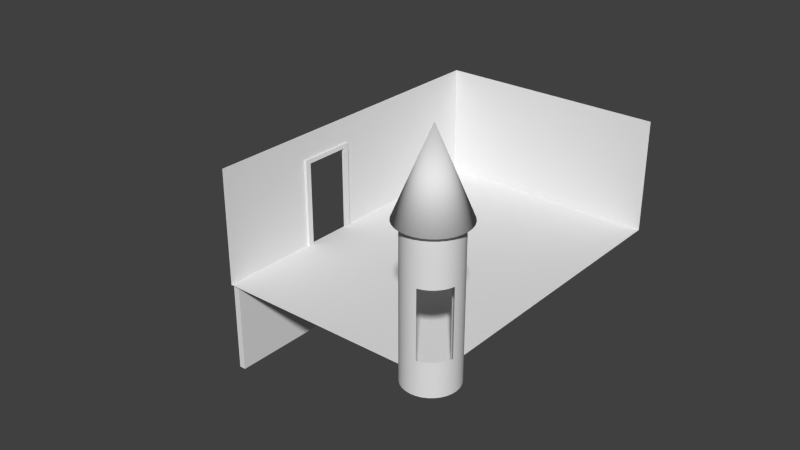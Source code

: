 # Source: bedroom_s_e2.blend  (saved by Blender 2.66.0; exported with 4.5.12 LTS)
import bpy
from mathutils import Matrix  # noqa: F401  (used for matrix-valued properties, if any)

bpy.ops.wm.read_factory_settings(use_empty=True)
scene = bpy.context.scene
scene.name = 'Scene'

# ---- collections
col_collection_1 = bpy.data.collections.new('Collection 1'); scene.collection.children.link(col_collection_1)
col_collection_1.hide_render = True
col_collection_1.hide_viewport = True
col_collection_2 = bpy.data.collections.new('Collection 2'); scene.collection.children.link(col_collection_2)
col_collection_3 = bpy.data.collections.new('Collection 3'); scene.collection.children.link(col_collection_3)
col_collection_3.hide_render = True
col_collection_3.hide_viewport = True
col_collection_7 = bpy.data.collections.new('Collection 7'); scene.collection.children.link(col_collection_7)
col_collection_12 = bpy.data.collections.new('Collection 12'); scene.collection.children.link(col_collection_12)
col_collection_12.hide_render = True
col_collection_12.hide_viewport = True

# ---- materials (node trees are filled in below, after node groups)
mat_floor = bpy.data.materials.new('floor')
mat_floor.alpha_threshold = 0.0
mat_floor.use_transparent_shadow = False
mat_floor.roughness = 0.5
mat_floor.line_color = (0.0, 0.0, 0.0, 1.0)
mat_ceiling = bpy.data.materials.new('ceiling')
mat_ceiling.alpha_threshold = 0.0
mat_ceiling.use_transparent_shadow = False
mat_ceiling.roughness = 0.5
mat_ceiling.line_color = (0.0, 0.0, 0.0, 1.0)

# ---- material node trees

# ---- world
world_world = bpy.data.worlds.new('World'); scene.world = world_world
world_world.color = (0.05088, 0.05088, 0.05088)
world_world.use_sun_shadow = False
world_world.sun_shadow_jitter_overblur = 0.0
world_world.cycles.sampling_method = 'MANUAL'
world_world.cycles.sample_map_resolution = 256

# ---- meshes
me_plane_019 = bpy.data.meshes.new('Plane.019')
me_plane_019.from_pydata([(1.0, -0.8446, 0.0), (1.0, 1.0, 0.0), (1.0, -0.8446, 15.0), (1.0, 1.0, 15.0), (1.0, -0.8446, 4.0), (1.0, -0.8446, 13.0), (1.0, 1.0, 13.0), (1.0, 1.0, 4.0), (1.0, -0.5, 0.0), (1.0, 1.49e-08, 0.0), (1.0, 0.2, 0.0), (1.0, 0.7, 0.0), (1.0, -0.5, 15.0), (1.0, 1.49e-08, 15.0), (1.0, 0.2, 15.0), (1.0, 0.7, 15.0), (1.0, 0.7, 4.0), (1.0, 0.2, 4.0), (1.0, 1.49e-08, 4.0), (1.0, -0.5, 4.0), (1.0, 0.7, 13.0), (1.0, 0.2, 13.0), (1.0, 1.49e-08, 13.0), (1.0, -0.5, 13.0)], [], [(20, 15, 3, 6), (11, 16, 7, 1), (16, 20, 6, 7), (5, 2, 12, 23), (23, 12, 13, 22), (22, 13, 14, 21), (21, 14, 15, 20), (0, 4, 19, 8), (8, 19, 18, 9), (9, 18, 17, 10), (10, 17, 16, 11), (4, 5, 23, 19), (18, 22, 21, 17)])
me_plane_019.use_remesh_preserve_volume = False
me_plane_019.use_remesh_preserve_attributes = False
me_plane_019.use_mirror_vertex_groups = False
me_plane_019.update()
me_cube_039 = bpy.data.meshes.new('Cube.039')
me_cube_039.from_pydata([(-1.0, 1.0, 0.0), (1.0, 1.0, 0.0), (-1.0, 1.0, 2.0), (1.0, 1.0, 2.0)], [], [(2, 0, 1, 3)])
me_cube_039.use_remesh_preserve_volume = False
me_cube_039.use_remesh_preserve_attributes = False
me_cube_039.use_mirror_vertex_groups = False
me_cube_039.update()
me_cube_038 = bpy.data.meshes.new('Cube.038')
me_cube_038.from_pydata([(-1.0, -1.0, 0.0), (-1.0, 1.0, 0.0), (1.0, 1.0, 0.0), (0.7834, -1.0, 0.0), (1.0, -0.8488, 0.0)], [], [(0, 3, 4, 2, 1)])
_uv = me_cube_038.uv_layers.new(name='UVMap')
_uv.uv.foreach_set('vector', [0.9986, 0.9528, 0.9999, 0.1046, 0.8808, 9.76e-05, 9.76e-05, 9.771e-05, 9.771e-05, 0.9528])
me_cube_038.materials.append(mat_floor)
me_cube_038.use_remesh_preserve_volume = False
me_cube_038.use_remesh_preserve_attributes = False
me_cube_038.use_mirror_vertex_groups = False
me_cube_038.update()
me_cube_033 = bpy.data.meshes.new('Cube.033')
me_cube_033.from_pydata([(-1.0, -1.0, 0.0), (-1.0, 1.0, 0.0), (-1.0, -1.0, 2.0), (-1.0, 1.0, 2.0), (-1.0, 1.0, 1.539), (-1.0, -1.0, 1.539), (-1.0, -0.3909, 0.0), (-1.0, -0.07776, 0.0), (-1.0, -0.07776, 2.0), (-1.0, -0.3909, 2.0), (-1.0, -0.3909, 1.539), (-1.0, -0.07776, 1.539)], [], [(11, 7, 1, 4), (8, 11, 4, 3), (5, 0, 6, 10), (2, 5, 10, 9), (9, 10, 11, 8)])
me_cube_033.use_remesh_preserve_volume = False
me_cube_033.use_remesh_preserve_attributes = False
me_cube_033.use_mirror_vertex_groups = False
me_cube_033.update()
me_plane_018 = bpy.data.meshes.new('Plane.018')
me_plane_018.from_pydata([(0.7943, -1.0, -1.494e-07), (-1.0, -1.0, 0.0), (0.7943, -1.0, 15.0), (-1.0, -1.0, 15.0), (-1.0, -1.0, 4.0), (-1.0, -1.0, 13.0), (0.7943, -1.0, 4.0), (0.7943, -1.0, 13.0), (0.3, -1.0, 0.0), (-0.5, -1.0, 0.0), (0.3, -1.0, 15.0), (-0.5, -1.0, 15.0), (0.3, -1.0, 4.0), (-0.5, -1.0, 4.0), (0.3, -1.0, 13.0), (-0.5, -1.0, 13.0)], [], [(14, 10, 2, 7), (8, 12, 6, 0), (12, 14, 7, 6), (5, 3, 11, 15), (15, 11, 10, 14), (1, 4, 13, 9), (9, 13, 12, 8), (4, 5, 15, 13)])
me_plane_018.use_remesh_preserve_volume = False
me_plane_018.use_remesh_preserve_attributes = False
me_plane_018.use_mirror_vertex_groups = False
me_plane_018.update()
me_cube_000 = bpy.data.meshes.new('Cube.000')
me_cube_000.from_pydata([(-1.0, -1.0, -1.0), (-1.0, 1.0, -1.0), (1.0, 1.0, -1.0), (1.0, -1.0, -1.0), (-1.0, -1.0, 1.0), (-1.0, 1.0, 1.0), (1.0, 1.0, 1.0), (1.0, -1.0, 1.0)], [], [(4, 5, 1, 0), (5, 6, 2, 1), (6, 7, 3, 2), (7, 4, 0, 3), (0, 1, 2, 3), (7, 6, 5, 4)])
me_cube_000.use_remesh_preserve_volume = False
me_cube_000.use_remesh_preserve_attributes = False
me_cube_000.use_mirror_vertex_groups = False
me_cube_000.update()
me_cube_001 = bpy.data.meshes.new('Cube.001')
me_cube_001.from_pydata([(1.0, 0.8, 1.0), (-1.0, 1.0, -1.0), (1.0, 1.0, -1.0), (-1.0, 0.8, -1.0), (1.0, 0.8, -1.0), (-1.0, 1.0, 1.0), (1.0, 1.0, 1.0), (-1.0, 0.8, 1.0), (-1.0, 0.0, 1.0), (1.0, 0.0, 1.0), (1.0, 0.0, 0.9), (-1.0, 0.0, 0.9), (-1.0, 0.8, 0.9), (1.0, 1.0, 0.9), (1.0, 0.8, 0.9), (-1.0, 1.0, 0.9)], [], [(12, 15, 1, 3), (15, 13, 2, 1), (8, 7, 12, 11), (13, 14, 4, 2), (3, 1, 2, 4), (0, 6, 5, 7), (9, 0, 7, 8), (12, 3, 4, 14), (0, 9, 10, 14), (6, 0, 14, 13), (5, 6, 13, 15), (7, 5, 15, 12), (14, 10, 11, 12)])
me_cube_001.use_remesh_preserve_volume = False
me_cube_001.use_remesh_preserve_attributes = False
me_cube_001.use_mirror_vertex_groups = False
me_cube_001.update()
me_circle_013 = bpy.data.meshes.new('Circle.013')
me_circle_013.from_pydata([(0.0, 1.0, 0.0), (-0.1951, 0.9808, 0.0), (-0.3827, 0.9239, 0.0), (-0.5556, 0.8315, 0.0), (-0.7071, 0.7071, 0.0), (-0.8315, 0.5556, 0.0), (-0.9239, 0.3827, 0.0), (-0.9808, 0.1951, 0.0), (-1.0, 7.55e-08, 0.0), (-0.9808, -0.1951, 0.0), (-0.9239, -0.3827, 0.0), (-0.8315, -0.5556, 0.0), (-0.7071, -0.7071, 0.0), (-0.5556, -0.8315, 0.0), (-0.3827, -0.9239, 0.0), (-0.1951, -0.9808, 0.0), (3.258e-07, -1.0, 0.0), (0.1951, -0.9808, 0.0), (0.3827, -0.9239, 0.0), (0.5556, -0.8315, 0.0), (0.7071, -0.7071, 0.0), (0.8315, -0.5556, 0.0), (0.9239, -0.3827, 0.0), (0.9808, -0.1951, 0.0), (1.0, 9.656e-07, 0.0)], [], [(2, 3, 4, 5, 6, 7, 8, 9, 10, 11, 12, 13, 14, 15, 16, 17, 18, 19, 20, 21, 22, 23, 24, 0, 1)])
me_circle_013.polygons.foreach_set('use_smooth', [True] * 1)
_uv = me_circle_013.uv_layers.new(name='UVMap')
_uv.uv.foreach_set('vector', [0.8806, 0.04689, 0.886, 0.03672, 0.8933, 0.0278, 0.9022, 0.02048, 0.9124, 0.01504, 0.9235, 0.01169, 0.9349, 0.01056, 0.9464, 0.01169, 0.9575, 0.01504, 0.9676, 0.02048, 0.9766, 0.0278, 0.9839, 0.03672, 0.9893, 0.04689, 0.9927, 0.05793, 0.9938, 0.06942, 0.9927, 0.0809, 0.9893, 0.09194, 0.9839, 0.1021, 0.9766, 0.111, 0.9676, 0.1184, 0.9575, 0.1238, 0.9464, 0.1271, 0.9349, 0.1283, 0.8761, 0.06942, 0.8772, 0.05793])
me_circle_013.materials.append(mat_floor)
me_circle_013.use_remesh_preserve_volume = False
me_circle_013.use_remesh_preserve_attributes = False
me_circle_013.use_mirror_vertex_groups = False
me_circle_013.update()
me_circle_009 = bpy.data.meshes.new('Circle.009')
me_circle_009.from_pydata([(0.0, 1.0, 0.0), (-0.1951, 0.9808, 0.0), (-0.3827, 0.9239, 0.0), (-0.5556, 0.8315, 0.0), (-0.7071, 0.7071, 0.0), (-0.8315, 0.5556, 0.0), (-0.9239, 0.3827, 0.0), (-0.9808, 0.1951, 0.0), (-1.0, 7.55e-08, 0.0), (-0.9808, -0.1951, 0.0), (-0.9239, -0.3827, 0.0), (-0.8315, -0.5556, 0.0), (-0.7071, -0.7071, 0.0), (-0.5556, -0.8315, 0.0), (-0.3827, -0.9239, 0.0), (-0.1951, -0.9808, 0.0), (3.258e-07, -1.0, 0.0), (0.1951, -0.9808, 0.0), (0.3827, -0.9239, 0.0), (0.5556, -0.8315, 0.0), (0.7071, -0.7071, 0.0), (0.8315, -0.5556, 0.0), (0.9239, -0.3827, 0.0), (0.9808, -0.1951, 0.0), (1.0, 9.656e-07, 0.0), (-0.9239, 0.3827, 15.0), (-0.8315, 0.5556, 15.0), (-0.7071, 0.7071, 15.0), (-0.5556, 0.8315, 15.0), (-0.3827, 0.9239, 15.0), (-0.1951, 0.9808, 15.0), (0.0, 1.0, 15.0), (-0.9808, 0.1951, 15.0), (-1.0, 7.55e-08, 15.0), (-0.9808, -0.1951, 15.0), (-0.9239, -0.3827, 15.0), (-0.8315, -0.5556, 15.0), (-0.7071, -0.7071, 15.0), (-0.5556, -0.8315, 15.0), (-0.3827, -0.9239, 15.0), (-0.1951, -0.9808, 15.0), (3.258e-07, -1.0, 15.0), (0.1951, -0.9808, 15.0), (0.3827, -0.9239, 15.0), (0.5556, -0.8315, 15.0), (0.7071, -0.7071, 15.0), (0.8315, -0.5556, 15.0), (0.9239, -0.3827, 15.0), (0.9808, -0.1951, 15.0), (1.0, 9.656e-07, 15.0)], [], [(4, 27, 26, 5), (20, 45, 46, 21), (15, 40, 41, 16), (10, 35, 36, 11), (5, 26, 25, 6), (0, 31, 30, 1), (21, 46, 47, 22), (16, 41, 42, 17), (11, 36, 37, 12), (6, 25, 32, 7), (1, 30, 29, 2), (22, 47, 48, 23), (17, 42, 43, 18), (12, 37, 38, 13), (7, 32, 33, 8), (2, 29, 28, 3), (23, 48, 49, 24), (18, 43, 44, 19), (13, 38, 39, 14), (8, 33, 34, 9), (3, 28, 27, 4), (19, 44, 45, 20), (14, 39, 40, 15), (9, 34, 35, 10), (49, 31, 0, 24)])
me_circle_009.polygons.foreach_set('use_smooth', [True] * 25)
me_circle_009.use_remesh_preserve_volume = False
me_circle_009.use_remesh_preserve_attributes = False
me_circle_009.use_mirror_vertex_groups = False
me_circle_009.update()
me_cone_001 = bpy.data.meshes.new('Cone.001')
me_cone_001.from_pydata([(0.0, 1.0, -1.0), (0.1951, 0.9808, -1.0), (0.3827, 0.9239, -1.0), (0.5556, 0.8315, -1.0), (0.7071, 0.7071, -1.0), (0.8315, 0.5556, -1.0), (0.9239, 0.3827, -1.0), (0.9808, 0.1951, -1.0), (1.0, 7.55e-08, -1.0), (0.0, 0.0, 1.0), (0.9808, -0.1951, -1.0), (0.9239, -0.3827, -1.0), (0.8315, -0.5556, -1.0), (0.7071, -0.7071, -1.0), (0.5556, -0.8315, -1.0), (0.3827, -0.9239, -1.0), (0.1951, -0.9808, -1.0), (-3.258e-07, -1.0, -1.0), (-0.1951, -0.9808, -1.0), (-0.3827, -0.9239, -1.0), (-0.5556, -0.8315, -1.0), (-0.7071, -0.7071, -1.0), (-0.8315, -0.5556, -1.0), (-0.9239, -0.3827, -1.0), (-0.9808, -0.1951, -1.0), (-1.0, 9.656e-07, -1.0), (-0.9808, 0.1951, -1.0), (-0.9239, 0.3827, -1.0), (-0.8315, 0.5556, -1.0), (-0.7071, 0.7071, -1.0), (-0.5556, 0.8315, -1.0), (-0.3827, 0.9239, -1.0), (-0.1951, 0.9808, -1.0)], [], [(31, 32, 9), (0, 1, 9), (32, 0, 9), (1, 2, 9), (30, 31, 9), (29, 30, 9), (28, 29, 9), (27, 28, 9), (26, 27, 9), (25, 26, 9), (24, 25, 9), (23, 24, 9), (22, 23, 9), (21, 22, 9), (20, 21, 9), (19, 20, 9), (18, 19, 9), (17, 18, 9), (16, 17, 9), (15, 16, 9), (14, 15, 9), (13, 14, 9), (12, 13, 9), (11, 12, 9), (10, 11, 9), (8, 10, 9), (7, 8, 9), (6, 7, 9), (5, 6, 9), (4, 5, 9), (3, 4, 9), (2, 3, 9), (0, 32, 31, 30, 29, 28, 27, 26, 25, 24, 23, 22, 21, 20, 19, 18, 17, 16, 15, 14, 13, 12, 11, 10, 8, 7, 6, 5, 4, 3, 2, 1)])
me_cone_001.polygons.foreach_set('use_smooth', [True] * 33)
me_cone_001.use_remesh_preserve_volume = False
me_cone_001.use_remesh_preserve_attributes = False
me_cone_001.use_mirror_vertex_groups = False
me_cone_001.update()
me_circle_003 = bpy.data.meshes.new('Circle.003')
me_circle_003.from_pydata([(0.0, 1.0, 0.0), (-0.1951, 0.9808, 0.0), (-0.3827, 0.9239, 0.0), (-0.5556, 0.8315, 0.0), (-0.7071, 0.7071, 0.0), (-0.8315, 0.5556, 0.0), (-0.9239, 0.3827, 0.0), (-0.9808, 0.1951, 0.0), (-1.0, 7.55e-08, 0.0), (-0.9808, -0.1951, 0.0), (-0.9239, -0.3827, 0.0), (-0.8315, -0.5556, 0.0), (-0.7071, -0.7071, 0.0), (-0.5556, -0.8315, 0.0), (-0.3827, -0.9239, 0.0), (-0.1951, -0.9808, 0.0), (3.258e-07, -1.0, 0.0), (0.1951, -0.9808, 0.0), (0.3827, -0.9239, 0.0), (0.5556, -0.8315, 0.0), (0.7071, -0.7071, 0.0), (0.8315, -0.5556, 0.0), (0.9239, -0.3827, 0.0), (0.9808, -0.1951, 0.0), (1.0, 9.656e-07, 0.0), (-0.9239, 0.3827, 15.0), (-0.8315, 0.5556, 15.0), (-0.7071, 0.7071, 15.0), (-0.5556, 0.8315, 15.0), (-0.3827, 0.9239, 15.0), (-0.1951, 0.9808, 15.0), (0.0, 1.0, 15.0), (-0.9808, 0.1951, 15.0), (-1.0, 7.55e-08, 15.0), (-0.9808, -0.1951, 15.0), (-0.9239, -0.3827, 15.0), (-0.8315, -0.5556, 15.0), (-0.7071, -0.7071, 15.0), (-0.5556, -0.8315, 15.0), (-0.3827, -0.9239, 15.0), (-0.1951, -0.9808, 15.0), (3.258e-07, -1.0, 15.0), (0.1951, -0.9808, 15.0), (0.3827, -0.9239, 15.0), (0.5556, -0.8315, 15.0), (0.7071, -0.7071, 15.0), (0.8315, -0.5556, 15.0), (0.9239, -0.3827, 15.0), (0.9808, -0.1951, 15.0), (1.0, 9.656e-07, 15.0), (-0.8315, 0.5556, 4.228), (-0.8315, 0.5556, 12.46), (-0.7071, 0.7071, 12.46), (-0.7071, 0.7071, 4.228), (0.8315, -0.5556, 4.228), (0.8315, -0.5556, 12.46), (0.7071, -0.7071, 12.46), (0.7071, -0.7071, 4.228), (3.258e-07, -1.0, 4.228), (3.258e-07, -1.0, 12.46), (-0.1951, -0.9808, 12.46), (-0.1951, -0.9808, 4.228), (-0.8315, -0.5556, 4.228), (-0.8315, -0.5556, 12.46), (-0.9239, -0.3827, 12.46), (-0.9239, -0.3827, 4.228), (-0.9239, 0.3827, 4.228), (-0.9239, 0.3827, 12.46), (-0.1951, 0.9808, 4.228), (-0.1951, 0.9808, 12.46), (0.0, 1.0, 12.46), (0.0, 1.0, 4.228), (0.9239, -0.3827, 4.228), (0.9239, -0.3827, 12.46), (0.1951, -0.9808, 4.228), (0.1951, -0.9808, 12.46), (-0.7071, -0.7071, 4.228), (-0.7071, -0.7071, 12.46), (-0.9808, 0.1951, 4.228), (-0.9808, 0.1951, 12.46), (-0.3827, 0.9239, 4.228), (-0.3827, 0.9239, 12.46), (0.9808, -0.1951, 4.228), (0.9808, -0.1951, 12.46), (0.3827, -0.9239, 4.228), (0.3827, -0.9239, 12.46), (-0.5556, -0.8315, 4.228), (-0.5556, -0.8315, 12.46), (-1.0, 7.55e-08, 4.228), (-1.0, 7.55e-08, 12.46), (-0.5556, 0.8315, 4.228), (-0.5556, 0.8315, 12.46), (1.0, 9.656e-07, 4.228), (1.0, 9.656e-07, 12.46), (0.5556, -0.8315, 4.228), (0.5556, -0.8315, 12.46), (-0.3827, -0.9239, 4.228), (-0.3827, -0.9239, 12.46), (-0.9808, -0.1951, 4.228), (-0.9808, -0.1951, 12.46)], [], [(52, 27, 26, 51), (56, 45, 46, 55), (60, 40, 41, 59), (64, 35, 36, 63), (51, 26, 25, 67), (70, 31, 30, 69), (55, 46, 47, 73), (59, 41, 42, 75), (63, 36, 37, 77), (67, 25, 32, 79), (69, 30, 29, 81), (73, 47, 48, 83), (75, 42, 43, 85), (77, 37, 38, 87), (79, 32, 33, 89), (81, 29, 28, 91), (83, 48, 49, 93), (85, 43, 44, 95), (87, 38, 39, 97), (89, 33, 34, 99), (91, 28, 27, 52), (95, 44, 45, 56), (97, 39, 40, 60), (99, 34, 35, 64), (4, 53, 50, 5), (53, 52, 51, 50), (20, 57, 54, 21), (57, 56, 55, 54), (15, 61, 58, 16), (61, 60, 59, 58), (10, 65, 62, 11), (5, 50, 66, 6), (50, 51, 67, 66), (0, 71, 68, 1), (71, 70, 69, 68), (21, 54, 72, 22), (54, 55, 73, 72), (16, 58, 74, 17), (58, 59, 75, 74), (11, 62, 76, 12), (6, 66, 78, 7), (66, 67, 79, 78), (1, 68, 80, 2), (68, 69, 81, 80), (22, 72, 82, 23), (72, 73, 83, 82), (17, 74, 84, 18), (74, 75, 85, 84), (12, 76, 86, 13), (7, 78, 88, 8), (78, 79, 89, 88), (2, 80, 90, 3), (80, 81, 91, 90), (23, 82, 92, 24), (82, 83, 93, 92), (18, 84, 94, 19), (84, 85, 95, 94), (13, 86, 96, 14), (8, 88, 98, 9), (88, 89, 99, 98), (3, 90, 53, 4), (90, 91, 52, 53), (19, 94, 57, 20), (94, 95, 56, 57), (14, 96, 61, 15), (9, 98, 65, 10)])
me_circle_003.polygons.foreach_set('use_smooth', [True] * 66)
me_circle_003.use_remesh_preserve_volume = False
me_circle_003.use_remesh_preserve_attributes = False
me_circle_003.use_mirror_vertex_groups = False
me_circle_003.update()
me_cube_021 = bpy.data.meshes.new('Cube.021')
me_cube_021.from_pydata([(-1.0, -1.0, 2.0), (-1.0, 1.0, 2.0), (1.0, 1.0, 2.0), (1.0, -0.8486, 2.0), (0.7876, -1.0, 2.0)], [], [(3, 4, 0, 1, 2)])
_uv = me_cube_021.uv_layers.new(name='UVMap')
_uv.uv.foreach_set('vector', [0.9528, 0.8807, 0.8503, 0.9999, 9.76e-05, 1.002, 9.782e-05, 9.771e-05, 0.9528, 9.76e-05])
me_cube_021.materials.append(mat_ceiling)
me_cube_021.use_remesh_preserve_volume = False
me_cube_021.use_remesh_preserve_attributes = False
me_cube_021.use_mirror_vertex_groups = False
me_cube_021.update()

# ---- objects
ob_east_wing_002 = bpy.data.objects.new('east_wing.002', me_plane_019)
ob_bedroom_s_e_001 = bpy.data.objects.new('bedroom_s_e.001', me_cube_039)
ob_floor = bpy.data.objects.new('floor', me_cube_038)
ob_bedroom_s_e = bpy.data.objects.new('bedroom_s_e', me_cube_033)
ob_east_wing_001 = bpy.data.objects.new('east_wing.001', me_plane_018)
ob_cube_000 = bpy.data.objects.new('Cube.000', me_cube_000)
ob_cube_001 = bpy.data.objects.new('Cube.001', me_cube_001)
ob_turret_est_001 = bpy.data.objects.new('turret_est.001', me_circle_013)
ob_turret_east_002 = bpy.data.objects.new('turret_east.002', me_circle_009)
ob_cone_001 = bpy.data.objects.new('Cone.001', me_cone_001)
ob_turret_est = bpy.data.objects.new('turret_est', me_circle_003)
ob_ceiling = bpy.data.objects.new('ceiling', me_cube_021)

# ---- transforms, parenting, visibility, modifiers, constraints
ob_east_wing_002.parent = ob_bedroom_s_e
ob_east_wing_002.matrix_parent_inverse = Matrix(((0.1111, 0.0, 0.0, -1.889), (7.164e-11, 0.07692, 1.863e-09, -0.2308), (-1.076e-08, 0.0, 0.2222, -2.889), (0.0, 0.0, 0.0, 1.0)))
ob_east_wing_002.location = (17.0, 3.0, 13.0)
ob_east_wing_002.scale = (9.0, 13.0, 0.6)
ob_east_wing_002.lineart.crease_threshold = 0.0
ob_bedroom_s_e_001.location = (17.0, 3.0, 13.0)
ob_bedroom_s_e_001.scale = (9.0, 13.0, 4.5)
ob_bedroom_s_e_001.lineart.crease_threshold = 0.0
ob_floor.location = (17.0, 3.0, 13.0)
ob_floor.scale = (9.0, 13.0, 4.5)
ob_floor.lineart.crease_threshold = 0.0
ob_bedroom_s_e.location = (17.0, 3.0, 13.0)
ob_bedroom_s_e.scale = (9.0, 13.0, 4.5)
ob_bedroom_s_e.lineart.crease_threshold = 0.0
ob_east_wing_001.parent = ob_bedroom_s_e
ob_east_wing_001.matrix_parent_inverse = Matrix(((0.1111, 0.0, 0.0, -1.889), (7.164e-11, 0.07692, 1.863e-09, -0.2308), (-1.076e-08, 0.0, 0.2222, -2.889), (0.0, 0.0, 0.0, 1.0)))
ob_east_wing_001.location = (17.0, 3.0, 13.0)
ob_east_wing_001.scale = (9.0, 13.0, 0.6)
ob_east_wing_001.lineart.crease_threshold = 0.0
ob_cube_000.location = (8.217, -6.0, 9.404)
ob_cube_000.scale = (0.25, 3.75, 3.5)
ob_cube_000.lineart.crease_threshold = 0.0
ob_cube_001.location = (8.106, 0.0, 16.5)
ob_cube_001.scale = (0.1, 2.25, 3.5)
ob_cube_001.lineart.crease_threshold = 0.0
_m = ob_cube_001.modifiers.new('Mirror', 'MIRROR')
_m.use_axis = (False, True, False)
ob_turret_est_001.location = (26.0, -10.0, 13.0)
ob_turret_est_001.rotation_euler = (0.0, 0.0, 1.571)
ob_turret_est_001.scale = (2.0, 2.0, 0.6)
ob_turret_est_001.lineart.crease_threshold = 0.0
ob_turret_east_002.location = (26.0, -10.0, 22.0)
ob_turret_east_002.rotation_euler = (0.0, 0.0, 1.571)
ob_turret_east_002.scale = (2.0, 2.0, 0.1333)
ob_turret_east_002.lineart.crease_threshold = 0.0
ob_cone_001.parent = ob_turret_east_002
ob_cone_001.matrix_parent_inverse = Matrix(((-3.129e-07, 0.5, 0.0, 5.0), (-0.5, -3.199e-07, 0.0, 12.5), (0.0, -3.197e-13, 7.5, -180.0), (0.0, 0.0, 0.0, 1.0)))
ob_cone_001.location = (25.0, -10.0, 29.04)
ob_cone_001.scale = (2.5, 2.5, 3.0)
ob_cone_001.lineart.crease_threshold = 0.0
ob_turret_est.location = (26.0, -10.0, 13.0)
ob_turret_est.rotation_euler = (0.0, 0.0, 1.571)
ob_turret_est.scale = (2.0, 2.0, 0.6)
ob_turret_est.lineart.crease_threshold = 0.0
ob_ceiling.location = (17.0, 3.0, 13.0)
ob_ceiling.scale = (9.0, 13.0, 4.5)
ob_ceiling.lineart.crease_threshold = 0.0

# ---- collection membership
col_collection_1.objects.link(ob_east_wing_002)
col_collection_2.objects.link(ob_bedroom_s_e_001)
col_collection_2.objects.link(ob_floor)
col_collection_2.objects.link(ob_bedroom_s_e)
col_collection_3.objects.link(ob_east_wing_001)
col_collection_7.objects.link(ob_cube_000)
col_collection_7.objects.link(ob_cube_001)
col_collection_7.objects.link(ob_turret_est_001)
col_collection_7.objects.link(ob_turret_east_002)
col_collection_7.objects.link(ob_cone_001)
col_collection_7.objects.link(ob_turret_est)
col_collection_12.objects.link(ob_ceiling)

# ---- scene / render settings (as saved in the file)
scene.frame_start = 1; scene.frame_end = 50; scene.frame_set(1)
scene.render.engine = 'BLENDER_EEVEE_NEXT'
scene.render.image_settings.color_mode = 'RGB'
scene.render.image_settings.compression = 90
scene.render.resolution_percentage = 50
scene.render.dither_intensity = 0.0
scene.render.bake_margin = 2
scene.cycles.use_denoising = False
scene.cycles.samples = 10
scene.cycles.sampling_pattern = 'TABULATED_SOBOL'
scene.cycles.light_sampling_threshold = 0.0
scene.cycles.use_adaptive_sampling = False
scene.cycles.use_light_tree = False
scene.cycles.blur_glossy = 0.0
scene.cycles.volume_bounces = 1
scene.cycles.pixel_filter_type = 'GAUSSIAN'
scene.cycles.sample_clamp_indirect = 0.0
scene.view_settings.view_transform = 'Standard'
bpy.context.view_layer.update()

# ---- added for rendering (the .blend has no active camera and no usable light): camera, sun
cam_auto = bpy.data.cameras.new('AutoCamera')
cam_auto.lens = 50.0
cam_auto.sensor_width = 36.0
cam_auto.clip_end = 1000.0
ob_auto_camera = bpy.data.objects.new('AutoCamera', cam_auto)
scene.collection.objects.link(ob_auto_camera)
ob_auto_camera.location = (60.7924, -54.7009, 52.6559)
ob_auto_camera.rotation_euler = (1.09748, -7.21219e-08, 0.694738)
scene.camera = ob_auto_camera
light_auto_sun = bpy.data.lights.new('AutoSun', 'SUN')
light_auto_sun.energy = 3.0
light_auto_sun.angle = 0.0523599
ob_auto_sun = bpy.data.objects.new('AutoSun', light_auto_sun)
scene.collection.objects.link(ob_auto_sun)
ob_auto_sun.rotation_euler = (0.872665, 0.174533, 0.523599)
bpy.context.view_layer.update()

